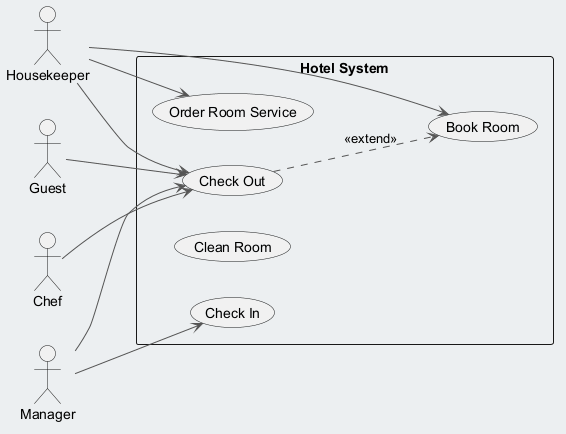

The diagram above was rendered by PlantUML. Its source (embedded in the PNG):
@startuml
skinparam backgroundColor #ECEFF1
skinparam classBackgroundColor #FFFFFF
skinparam classBorderColor #455A64
skinparam ArrowColor #555555
left to right direction
actor "Housekeeper" as Housekeeper
actor "Guest" as Guest
actor "Manager" as Manager
actor "Chef" as Chef
rectangle "Hotel System" {
  usecase "Check In" as UC_CheckIn
  usecase "Order Room Service" as UC_OrderRoomService
  usecase "Clean Room" as UC_CleanRoom
  usecase "Book Room" as UC_BookRoom
  usecase "Check Out" as UC_CheckOut
}
Housekeeper --> UC_OrderRoomService
Housekeeper --> UC_BookRoom
Housekeeper --> UC_CheckOut
Guest --> UC_CheckOut
Manager --> UC_CheckOut
Manager --> UC_CheckIn
Chef --> UC_CheckOut
UC_CheckOut ..> UC_BookRoom : <<extend>>
@enduml